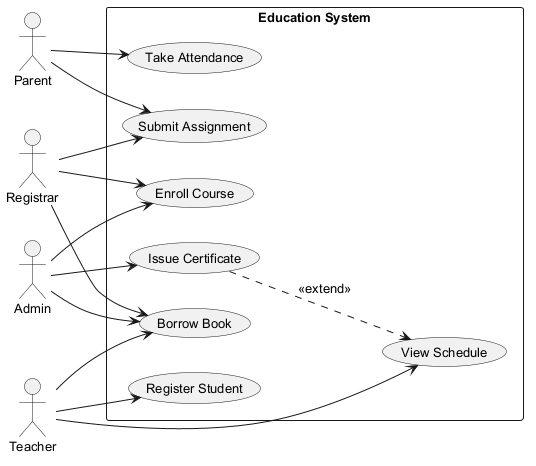

The diagram above was rendered by PlantUML. Its source (embedded in the PNG):
@startuml
skinparam backgroundColor #FFFFFF
skinparam classBackgroundColor #F1F8E9
skinparam classBorderColor #33691E
skinparam defaultFontSize 13
left to right direction
actor "Admin" as A
actor "Parent" as P
actor "Teacher" as T
actor "Registrar" as R
rectangle "Education System" {
  usecase "Borrow Book" as UC_BorrowBook
  usecase "Register Student" as UC_RegisterStudent
  usecase "Enroll Course" as UC_EnrollCourse
  usecase "Take Attendance" as UC_TakeAttendance
  usecase "Issue Certificate" as UC_IssueCertificate
  usecase "View Schedule" as UC_ViewSchedule
  usecase "Submit Assignment" as UC_SubmitAssignment
}
A --> UC_IssueCertificate
A --> UC_EnrollCourse
A --> UC_BorrowBook
P --> UC_TakeAttendance
P --> UC_SubmitAssignment
T --> UC_BorrowBook
T --> UC_ViewSchedule
T --> UC_RegisterStudent
R --> UC_SubmitAssignment
R --> UC_BorrowBook
R --> UC_EnrollCourse
UC_IssueCertificate ..> UC_ViewSchedule : <<extend>>
@enduml